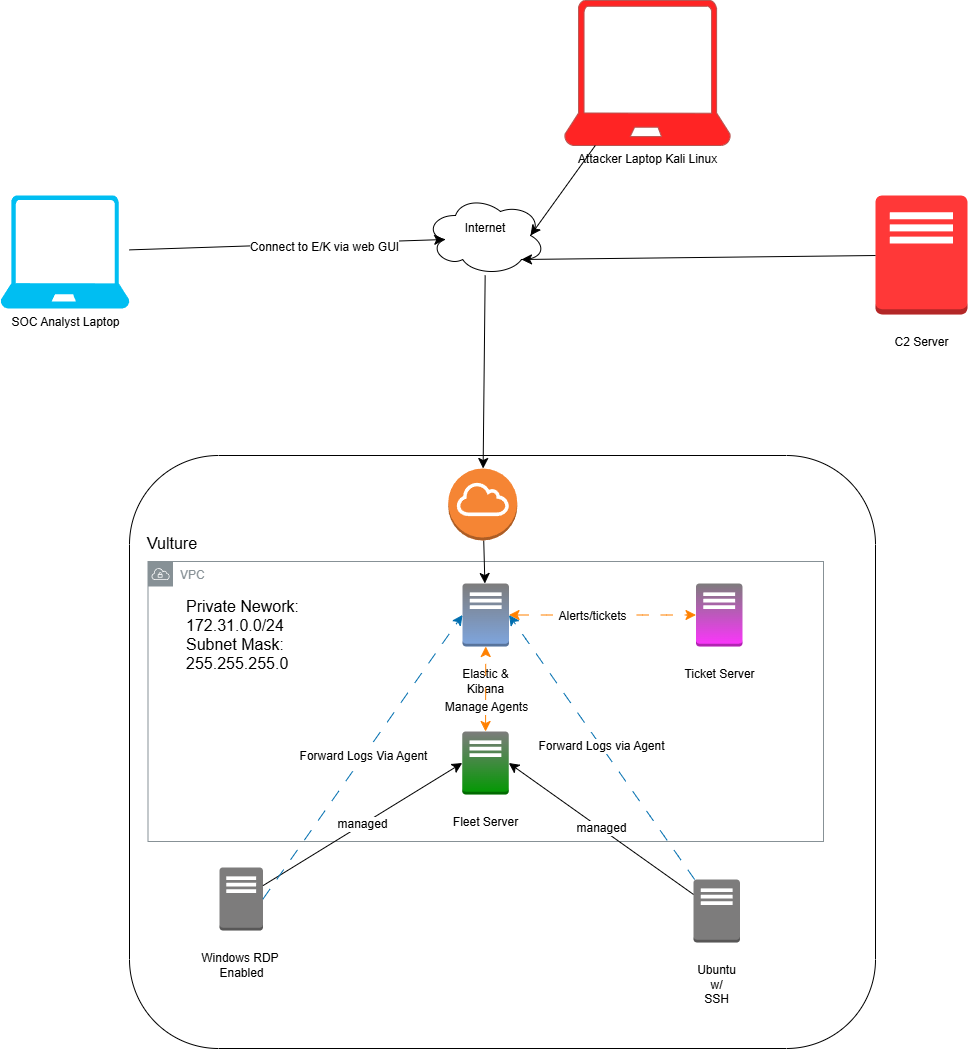

The diagram above was exported from draw.io. Its source (the exported page's mxGraphModel, read from the mxfile embedded in the PNG):
<mxGraphModel dx="2074" dy="1572" grid="0" gridSize="10" guides="1" tooltips="1" connect="1" arrows="1" fold="1" page="0" pageScale="1" pageWidth="850" pageHeight="1100" math="0" shadow="0">
  <root>
    <mxCell id="0" />
    <mxCell id="1" parent="0" />
    <mxCell id="h3UG9EMooQqGVXjjWvUa-7" value="" style="rounded=1;whiteSpace=wrap;html=1;" parent="1" vertex="1">
      <mxGeometry x="38" y="-53" width="746" height="593" as="geometry" />
    </mxCell>
    <mxCell id="h3UG9EMooQqGVXjjWvUa-19" value="VPC" style="sketch=0;outlineConnect=0;gradientColor=none;html=1;whiteSpace=wrap;fontSize=12;fontStyle=0;shape=mxgraph.aws4.group;grIcon=mxgraph.aws4.group_vpc;strokeColor=#879196;fillColor=none;verticalAlign=top;align=left;spacingLeft=30;fontColor=#879196;dashed=0;" parent="1" vertex="1">
      <mxGeometry x="56.5" y="53" width="675.5" height="280" as="geometry" />
    </mxCell>
    <mxCell id="h3UG9EMooQqGVXjjWvUa-1" value="&lt;br&gt;Elastic&amp;nbsp;&lt;span style=&quot;forced-color-adjust: none; background-color: initial;&quot;&gt;&amp;amp;&lt;/span&gt;&lt;div&gt;&lt;span style=&quot;forced-color-adjust: none; background-color: initial;&quot;&gt;Kibana&lt;/span&gt;&lt;div style=&quot;forced-color-adjust: none;&quot;&gt;&lt;div style=&quot;forced-color-adjust: none;&quot;&gt;&lt;br style=&quot;forced-color-adjust: none; color: rgb(0, 0, 0); font-family: Helvetica; font-size: 16px; font-style: normal; font-variant-ligatures: normal; font-variant-caps: normal; font-weight: 400; letter-spacing: normal; orphans: 2; text-align: center; text-indent: 0px; text-transform: none; widows: 2; word-spacing: 0px; -webkit-text-stroke-width: 0px; white-space: normal; background-color: rgb(255, 255, 255); text-decoration-thickness: initial; text-decoration-style: initial; text-decoration-color: initial;&quot;&gt;&lt;br&gt;&lt;br&gt;&lt;/div&gt;&lt;/div&gt;&lt;/div&gt;" style="outlineConnect=0;dashed=0;verticalLabelPosition=bottom;verticalAlign=top;align=center;html=1;shape=mxgraph.aws3.traditional_server;fillColor=#7D7C7C;gradientColor=#7EA6E0;" parent="1" vertex="1">
      <mxGeometry x="371" y="75" width="46.5" height="63" as="geometry" />
    </mxCell>
    <mxCell id="h3UG9EMooQqGVXjjWvUa-2" value="&lt;font&gt;&lt;br&gt;&lt;span style=&quot;color: rgb(0, 0, 0); font-family: Helvetica; font-style: normal; font-variant-ligatures: normal; font-variant-caps: normal; font-weight: 400; letter-spacing: normal; orphans: 2; text-align: center; text-indent: 0px; text-transform: none; widows: 2; word-spacing: 0px; -webkit-text-stroke-width: 0px; white-space: normal; background-color: rgb(255, 255, 255); text-decoration-thickness: initial; text-decoration-style: initial; text-decoration-color: initial; float: none; display: inline !important;&quot;&gt;Ubuntu w/ SSH&lt;/span&gt;&lt;br&gt;&lt;/font&gt;" style="outlineConnect=0;dashed=0;verticalLabelPosition=bottom;verticalAlign=top;align=center;html=1;shape=mxgraph.aws3.traditional_server;fillColor=#7D7C7C;gradientColor=none;" parent="1" vertex="1">
      <mxGeometry x="602" y="371" width="46.5" height="63" as="geometry" />
    </mxCell>
    <mxCell id="h3UG9EMooQqGVXjjWvUa-3" value="&lt;br&gt;Windows RDP&amp;nbsp;&lt;div&gt;Enabled&lt;div style=&quot;forced-color-adjust: none;&quot;&gt;&lt;br style=&quot;forced-color-adjust: none; color: rgb(0, 0, 0); font-family: Helvetica; font-size: 16px; font-style: normal; font-variant-ligatures: normal; font-variant-caps: normal; font-weight: 400; letter-spacing: normal; orphans: 2; text-align: center; text-indent: 0px; text-transform: none; widows: 2; word-spacing: 0px; -webkit-text-stroke-width: 0px; white-space: normal; background-color: rgb(255, 255, 255); text-decoration-thickness: initial; text-decoration-style: initial; text-decoration-color: initial;&quot;&gt;&lt;br&gt;&lt;br&gt;&lt;/div&gt;&lt;/div&gt;" style="outlineConnect=0;dashed=0;verticalLabelPosition=bottom;verticalAlign=top;align=center;html=1;shape=mxgraph.aws3.traditional_server;fillColor=#7D7C7C;gradientColor=none;" parent="1" vertex="1">
      <mxGeometry x="128" y="359" width="43.5" height="63" as="geometry" />
    </mxCell>
    <mxCell id="h3UG9EMooQqGVXjjWvUa-4" value="&#10;Fleet Server&lt;div style=&quot;forced-color-adjust: none;&quot;&gt;&lt;br style=&quot;forced-color-adjust: none; color: rgb(0, 0, 0); font-family: Helvetica; font-size: 16px; font-style: normal; font-variant-ligatures: normal; font-variant-caps: normal; font-weight: 400; letter-spacing: normal; orphans: 2; text-align: center; text-indent: 0px; text-transform: none; widows: 2; word-spacing: 0px; -webkit-text-stroke-width: 0px; white-space: normal; background-color: rgb(255, 255, 255); text-decoration-thickness: initial; text-decoration-style: initial; text-decoration-color: initial;&quot;&gt;&#10;&#10;&lt;/div&gt;" style="outlineConnect=0;dashed=0;verticalLabelPosition=bottom;verticalAlign=top;align=center;html=1;shape=mxgraph.aws3.traditional_server;fillColor=#7D7C7C;gradientColor=#009900;" parent="1" vertex="1">
      <mxGeometry x="370.75" y="223" width="46.5" height="63" as="geometry" />
    </mxCell>
    <mxCell id="h3UG9EMooQqGVXjjWvUa-5" value="&#10;C2 Server&lt;div style=&quot;forced-color-adjust: none;&quot;&gt;&lt;br style=&quot;forced-color-adjust: none; color: rgb(0, 0, 0); font-family: Helvetica; font-size: 16px; font-style: normal; font-variant-ligatures: normal; font-variant-caps: normal; font-weight: 400; letter-spacing: normal; orphans: 2; text-align: center; text-indent: 0px; text-transform: none; widows: 2; word-spacing: 0px; -webkit-text-stroke-width: 0px; white-space: normal; background-color: rgb(255, 255, 255); text-decoration-thickness: initial; text-decoration-style: initial; text-decoration-color: initial;&quot;&gt;&#10;&#10;&lt;/div&gt;" style="outlineConnect=0;dashed=0;verticalLabelPosition=bottom;verticalAlign=top;align=center;html=1;shape=mxgraph.aws3.traditional_server;fillColor=#FF3838;strokeColor=#b85450;" parent="1" vertex="1">
      <mxGeometry x="784" y="-313" width="92" height="119" as="geometry" />
    </mxCell>
    <mxCell id="h3UG9EMooQqGVXjjWvUa-6" value="&#10;Ticket Server&lt;div style=&quot;forced-color-adjust: none;&quot;&gt;&lt;br style=&quot;forced-color-adjust: none; color: rgb(0, 0, 0); font-family: Helvetica; font-size: 16px; font-style: normal; font-variant-ligatures: normal; font-variant-caps: normal; font-weight: 400; letter-spacing: normal; orphans: 2; text-align: center; text-indent: 0px; text-transform: none; widows: 2; word-spacing: 0px; -webkit-text-stroke-width: 0px; white-space: normal; background-color: rgb(255, 255, 255); text-decoration-thickness: initial; text-decoration-style: initial; text-decoration-color: initial;&quot;&gt;&#10;&#10;&lt;/div&gt;" style="outlineConnect=0;dashed=0;verticalLabelPosition=bottom;verticalAlign=top;align=center;html=1;shape=mxgraph.aws3.traditional_server;fillColor=#7D7C7C;gradientColor=#FF33FF;" parent="1" vertex="1">
      <mxGeometry x="604.5" y="75" width="46.5" height="63" as="geometry" />
    </mxCell>
    <mxCell id="h3UG9EMooQqGVXjjWvUa-8" value="Vulture" style="text;strokeColor=none;fillColor=none;html=1;align=center;verticalAlign=middle;whiteSpace=wrap;rounded=0;fontSize=16;" parent="1" vertex="1">
      <mxGeometry x="51" y="20" width="60" height="30" as="geometry" />
    </mxCell>
    <mxCell id="h3UG9EMooQqGVXjjWvUa-16" style="edgeStyle=none;curved=1;rounded=0;orthogonalLoop=1;jettySize=auto;html=1;exitX=0.5;exitY=0;exitDx=0;exitDy=0;fontSize=12;startSize=8;endSize=8;" parent="1" edge="1">
      <mxGeometry relative="1" as="geometry">
        <mxPoint x="152" y="191" as="sourcePoint" />
        <mxPoint x="152" y="191" as="targetPoint" />
      </mxGeometry>
    </mxCell>
    <mxCell id="h3UG9EMooQqGVXjjWvUa-17" style="edgeStyle=none;curved=1;rounded=0;orthogonalLoop=1;jettySize=auto;html=1;exitX=1;exitY=0.5;exitDx=0;exitDy=0;exitPerimeter=0;fontSize=12;startSize=8;endSize=8;" parent="1" source="h3UG9EMooQqGVXjjWvUa-1" target="h3UG9EMooQqGVXjjWvUa-1" edge="1">
      <mxGeometry relative="1" as="geometry" />
    </mxCell>
    <mxCell id="h3UG9EMooQqGVXjjWvUa-20" style="edgeStyle=none;curved=1;rounded=0;orthogonalLoop=1;jettySize=auto;html=1;exitX=1;exitY=0.5;exitDx=0;exitDy=0;fontSize=12;startSize=8;endSize=8;" parent="1" source="h3UG9EMooQqGVXjjWvUa-7" target="h3UG9EMooQqGVXjjWvUa-7" edge="1">
      <mxGeometry relative="1" as="geometry" />
    </mxCell>
    <mxCell id="h3UG9EMooQqGVXjjWvUa-21" value="managed" style="edgeStyle=none;curved=1;rounded=0;orthogonalLoop=1;jettySize=auto;html=1;entryX=0;entryY=0.5;entryDx=0;entryDy=0;entryPerimeter=0;fontSize=12;startSize=8;endSize=8;" parent="1" source="h3UG9EMooQqGVXjjWvUa-3" target="h3UG9EMooQqGVXjjWvUa-4" edge="1">
      <mxGeometry relative="1" as="geometry" />
    </mxCell>
    <mxCell id="h3UG9EMooQqGVXjjWvUa-24" value="managed" style="edgeStyle=none;curved=1;rounded=0;orthogonalLoop=1;jettySize=auto;html=1;entryX=1;entryY=0.5;entryDx=0;entryDy=0;entryPerimeter=0;fontSize=12;startSize=8;endSize=8;" parent="1" source="h3UG9EMooQqGVXjjWvUa-2" target="h3UG9EMooQqGVXjjWvUa-4" edge="1">
      <mxGeometry relative="1" as="geometry" />
    </mxCell>
    <mxCell id="h3UG9EMooQqGVXjjWvUa-25" style="edgeStyle=none;curved=1;rounded=0;orthogonalLoop=1;jettySize=auto;html=1;entryX=0.5;entryY=1;entryDx=0;entryDy=0;entryPerimeter=0;fontSize=12;startSize=8;endSize=8;startArrow=classic;startFill=1;dashed=1;strokeColor=#FF8000;dashPattern=12 12;" parent="1" source="h3UG9EMooQqGVXjjWvUa-4" target="h3UG9EMooQqGVXjjWvUa-1" edge="1">
      <mxGeometry relative="1" as="geometry" />
    </mxCell>
    <mxCell id="h3UG9EMooQqGVXjjWvUa-28" value="Manage Agents" style="edgeLabel;html=1;align=center;verticalAlign=middle;resizable=0;points=[];fontSize=12;" parent="h3UG9EMooQqGVXjjWvUa-25" vertex="1" connectable="0">
      <mxGeometry x="-0.4358" relative="1" as="geometry">
        <mxPoint y="-1" as="offset" />
      </mxGeometry>
    </mxCell>
    <mxCell id="h3UG9EMooQqGVXjjWvUa-26" style="edgeStyle=none;curved=1;rounded=0;orthogonalLoop=1;jettySize=auto;html=1;entryX=0;entryY=0.5;entryDx=0;entryDy=0;entryPerimeter=0;fontSize=12;startSize=8;endSize=8;startArrow=classic;startFill=1;dashed=1;strokeColor=#FF8000;dashPattern=12 12;" parent="1" source="h3UG9EMooQqGVXjjWvUa-1" target="h3UG9EMooQqGVXjjWvUa-6" edge="1">
      <mxGeometry relative="1" as="geometry" />
    </mxCell>
    <mxCell id="h3UG9EMooQqGVXjjWvUa-27" value="Alerts/tickets" style="edgeLabel;html=1;align=center;verticalAlign=middle;resizable=0;points=[];fontSize=12;" parent="h3UG9EMooQqGVXjjWvUa-26" vertex="1" connectable="0">
      <mxGeometry x="-0.1209" y="-1" relative="1" as="geometry">
        <mxPoint x="1" as="offset" />
      </mxGeometry>
    </mxCell>
    <mxCell id="h3UG9EMooQqGVXjjWvUa-31" value="Forward Logs Via Agent" style="rounded=0;orthogonalLoop=1;jettySize=auto;html=1;entryX=0;entryY=0.5;entryDx=0;entryDy=0;entryPerimeter=0;fontSize=12;startSize=8;endSize=8;fillColor=#1ba1e2;strokeColor=#006EAF;dashed=1;dashPattern=12 12;exitX=1;exitY=0.5;exitDx=0;exitDy=0;exitPerimeter=0;" parent="1" source="h3UG9EMooQqGVXjjWvUa-3" target="h3UG9EMooQqGVXjjWvUa-1" edge="1">
      <mxGeometry relative="1" as="geometry">
        <mxPoint x="179" y="287" as="sourcePoint" />
      </mxGeometry>
    </mxCell>
    <mxCell id="h3UG9EMooQqGVXjjWvUa-32" value="Forward Logs via Agent" style="edgeStyle=none;curved=1;rounded=0;orthogonalLoop=1;jettySize=auto;html=1;entryX=1;entryY=0.5;entryDx=0;entryDy=0;entryPerimeter=0;fontSize=12;startSize=8;endSize=8;fillColor=#1ba1e2;strokeColor=#006EAF;dashed=1;dashPattern=12 12;" parent="1" source="h3UG9EMooQqGVXjjWvUa-2" target="h3UG9EMooQqGVXjjWvUa-1" edge="1">
      <mxGeometry relative="1" as="geometry" />
    </mxCell>
    <mxCell id="h3UG9EMooQqGVXjjWvUa-35" value="Private Nework: 172.31.0.0/24&lt;div&gt;Subnet Mask: 255.255.255.0&lt;div&gt;&lt;br&gt;&lt;/div&gt;&lt;/div&gt;" style="text;strokeColor=none;fillColor=none;html=1;align=left;verticalAlign=middle;whiteSpace=wrap;rounded=0;fontSize=16;" parent="1" vertex="1">
      <mxGeometry x="93.25" y="121" width="127" height="30" as="geometry" />
    </mxCell>
    <mxCell id="1cOh1hnX3QJOfLBHOEKs-11" style="edgeStyle=none;curved=1;rounded=0;orthogonalLoop=1;jettySize=auto;html=1;fontSize=12;startSize=8;endSize=8;" parent="1" source="1cOh1hnX3QJOfLBHOEKs-2" target="h3UG9EMooQqGVXjjWvUa-1" edge="1">
      <mxGeometry relative="1" as="geometry" />
    </mxCell>
    <mxCell id="1cOh1hnX3QJOfLBHOEKs-2" value="" style="outlineConnect=0;dashed=0;verticalLabelPosition=bottom;verticalAlign=top;align=center;html=1;shape=mxgraph.aws3.internet_gateway;fillColor=#F58534;gradientColor=none;" parent="1" vertex="1">
      <mxGeometry x="356.75" y="-40" width="69" height="72" as="geometry" />
    </mxCell>
    <mxCell id="1cOh1hnX3QJOfLBHOEKs-10" style="edgeStyle=none;curved=1;rounded=0;orthogonalLoop=1;jettySize=auto;html=1;fontSize=12;startSize=8;endSize=8;" parent="1" source="1cOh1hnX3QJOfLBHOEKs-9" target="1cOh1hnX3QJOfLBHOEKs-2" edge="1">
      <mxGeometry relative="1" as="geometry" />
    </mxCell>
    <mxCell id="1cOh1hnX3QJOfLBHOEKs-9" value="Internet&lt;div&gt;&lt;br&gt;&lt;/div&gt;" style="ellipse;shape=cloud;whiteSpace=wrap;html=1;" parent="1" vertex="1">
      <mxGeometry x="334" y="-313" width="120" height="80" as="geometry" />
    </mxCell>
    <mxCell id="1cOh1hnX3QJOfLBHOEKs-12" value="SOC Analyst Laptop&lt;div&gt;&lt;br&gt;&lt;/div&gt;" style="verticalLabelPosition=bottom;html=1;verticalAlign=top;align=center;strokeColor=none;fillColor=#00BEF2;shape=mxgraph.azure.laptop;pointerEvents=1;" parent="1" vertex="1">
      <mxGeometry x="-91" y="-313" width="129" height="113" as="geometry" />
    </mxCell>
    <mxCell id="1cOh1hnX3QJOfLBHOEKs-13" value="Attacker Laptop Kali Linux&lt;div&gt;&lt;br&gt;&lt;/div&gt;" style="verticalLabelPosition=bottom;html=1;verticalAlign=top;align=center;strokeColor=#b85450;fillColor=#FF2424;shape=mxgraph.azure.laptop;pointerEvents=1;" parent="1" vertex="1">
      <mxGeometry x="473" y="-508" width="166" height="145" as="geometry" />
    </mxCell>
    <mxCell id="1cOh1hnX3QJOfLBHOEKs-14" style="edgeStyle=none;curved=1;rounded=0;orthogonalLoop=1;jettySize=auto;html=1;entryX=0.16;entryY=0.55;entryDx=0;entryDy=0;entryPerimeter=0;fontSize=12;startSize=8;endSize=8;" parent="1" source="1cOh1hnX3QJOfLBHOEKs-12" target="1cOh1hnX3QJOfLBHOEKs-9" edge="1">
      <mxGeometry relative="1" as="geometry" />
    </mxCell>
    <mxCell id="1cOh1hnX3QJOfLBHOEKs-16" value="Connect to E/K via web GUI" style="edgeLabel;html=1;align=center;verticalAlign=middle;resizable=0;points=[];fontSize=12;" parent="1cOh1hnX3QJOfLBHOEKs-14" vertex="1" connectable="0">
      <mxGeometry x="0.2311" y="-4" relative="1" as="geometry">
        <mxPoint as="offset" />
      </mxGeometry>
    </mxCell>
    <mxCell id="1cOh1hnX3QJOfLBHOEKs-17" style="edgeStyle=none;curved=1;rounded=0;orthogonalLoop=1;jettySize=auto;html=1;entryX=0.875;entryY=0.5;entryDx=0;entryDy=0;entryPerimeter=0;fontSize=12;startSize=8;endSize=8;" parent="1" source="1cOh1hnX3QJOfLBHOEKs-13" target="1cOh1hnX3QJOfLBHOEKs-9" edge="1">
      <mxGeometry relative="1" as="geometry" />
    </mxCell>
    <mxCell id="1cOh1hnX3QJOfLBHOEKs-18" value="&lt;div&gt;&lt;br&gt;&lt;/div&gt;&lt;div&gt;&lt;br&gt;&lt;/div&gt;" style="edgeLabel;html=1;align=center;verticalAlign=middle;resizable=0;points=[];fontSize=12;" parent="1cOh1hnX3QJOfLBHOEKs-17" vertex="1" connectable="0">
      <mxGeometry x="-0.0293" y="8" relative="1" as="geometry">
        <mxPoint y="1" as="offset" />
      </mxGeometry>
    </mxCell>
    <mxCell id="1cOh1hnX3QJOfLBHOEKs-21" style="edgeStyle=none;curved=1;rounded=0;orthogonalLoop=1;jettySize=auto;html=1;entryX=0.8;entryY=0.8;entryDx=0;entryDy=0;entryPerimeter=0;fontSize=12;startSize=8;endSize=8;" parent="1" source="h3UG9EMooQqGVXjjWvUa-5" target="1cOh1hnX3QJOfLBHOEKs-9" edge="1">
      <mxGeometry relative="1" as="geometry" />
    </mxCell>
  </root>
</mxGraphModel>